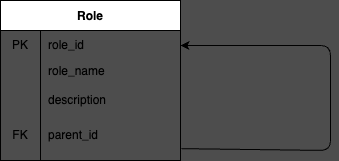

The diagram above was exported from draw.io. Its source (the exported page's mxGraphModel, read from the mxfile embedded in the PNG):
<mxGraphModel dx="440" dy="425" grid="1" gridSize="10" guides="1" tooltips="1" connect="1" arrows="1" fold="1" page="1" pageScale="1" pageWidth="850" pageHeight="1100" background="#4D4D4D" math="0" shadow="0">
  <root>
    <mxCell id="0" />
    <mxCell id="1" parent="0" />
    <mxCell id="24" value="Role" style="shape=table;startSize=30;container=1;collapsible=0;childLayout=tableLayout;fixedRows=1;rowLines=0;fontStyle=1;" parent="1" vertex="1">
      <mxGeometry x="470" y="190" width="180" height="160" as="geometry" />
    </mxCell>
    <mxCell id="25" value="" style="shape=tableRow;horizontal=0;startSize=0;swimlaneHead=0;swimlaneBody=0;top=0;left=0;bottom=0;right=0;collapsible=0;dropTarget=0;fillColor=none;points=[[0,0.5],[1,0.5]];portConstraint=eastwest;" parent="24" vertex="1">
      <mxGeometry y="30" width="180" height="30" as="geometry" />
    </mxCell>
    <mxCell id="26" value="PK" style="shape=partialRectangle;html=1;whiteSpace=wrap;connectable=0;fillColor=none;top=0;left=0;bottom=0;right=0;overflow=hidden;pointerEvents=1;" parent="25" vertex="1">
      <mxGeometry width="40" height="30" as="geometry">
        <mxRectangle width="40" height="30" as="alternateBounds" />
      </mxGeometry>
    </mxCell>
    <mxCell id="27" value="role_id" style="shape=partialRectangle;html=1;whiteSpace=wrap;connectable=0;fillColor=none;top=0;left=0;bottom=0;right=0;align=left;spacingLeft=6;overflow=hidden;" parent="25" vertex="1">
      <mxGeometry x="40" width="140" height="30" as="geometry">
        <mxRectangle width="140" height="30" as="alternateBounds" />
      </mxGeometry>
    </mxCell>
    <mxCell id="28" value="" style="shape=tableRow;horizontal=0;startSize=0;swimlaneHead=0;swimlaneBody=0;top=0;left=0;bottom=0;right=0;collapsible=0;dropTarget=0;fillColor=none;points=[[0,0.5],[1,0.5]];portConstraint=eastwest;" parent="24" vertex="1">
      <mxGeometry y="60" width="180" height="50" as="geometry" />
    </mxCell>
    <mxCell id="29" value="" style="shape=partialRectangle;html=1;whiteSpace=wrap;connectable=0;fillColor=none;top=0;left=0;bottom=0;right=0;overflow=hidden;" parent="28" vertex="1">
      <mxGeometry width="40" height="50" as="geometry">
        <mxRectangle width="40" height="50" as="alternateBounds" />
      </mxGeometry>
    </mxCell>
    <mxCell id="30" value="role_name&lt;br&gt;&lt;br&gt;description" style="shape=partialRectangle;html=1;whiteSpace=wrap;connectable=0;fillColor=none;top=0;left=0;bottom=0;right=0;align=left;spacingLeft=6;overflow=hidden;" parent="28" vertex="1">
      <mxGeometry x="40" width="140" height="50" as="geometry">
        <mxRectangle width="140" height="50" as="alternateBounds" />
      </mxGeometry>
    </mxCell>
    <mxCell id="31" value="" style="shape=tableRow;horizontal=0;startSize=0;swimlaneHead=0;swimlaneBody=0;top=0;left=0;bottom=0;right=0;collapsible=0;dropTarget=0;fillColor=none;points=[[0,0.5],[1,0.5]];portConstraint=eastwest;" parent="24" vertex="1">
      <mxGeometry y="110" width="180" height="50" as="geometry" />
    </mxCell>
    <mxCell id="32" value="FK" style="shape=partialRectangle;html=1;whiteSpace=wrap;connectable=0;fillColor=none;top=0;left=0;bottom=0;right=0;overflow=hidden;" parent="31" vertex="1">
      <mxGeometry width="40" height="50" as="geometry">
        <mxRectangle width="40" height="50" as="alternateBounds" />
      </mxGeometry>
    </mxCell>
    <mxCell id="33" value="parent_id" style="shape=partialRectangle;html=1;whiteSpace=wrap;connectable=0;fillColor=none;top=0;left=0;bottom=0;right=0;align=left;spacingLeft=6;overflow=hidden;" parent="31" vertex="1">
      <mxGeometry x="40" width="140" height="50" as="geometry">
        <mxRectangle width="140" height="50" as="alternateBounds" />
      </mxGeometry>
    </mxCell>
    <mxCell id="52" style="edgeStyle=none;html=1;entryX=1;entryY=0.5;entryDx=0;entryDy=0;exitX=1.006;exitY=0.763;exitDx=0;exitDy=0;exitPerimeter=0;" parent="24" source="31" target="25" edge="1">
      <mxGeometry relative="1" as="geometry">
        <mxPoint x="250" y="40" as="targetPoint" />
        <Array as="points">
          <mxPoint x="330" y="150" />
          <mxPoint x="330" y="45" />
        </Array>
      </mxGeometry>
    </mxCell>
  </root>
</mxGraphModel>